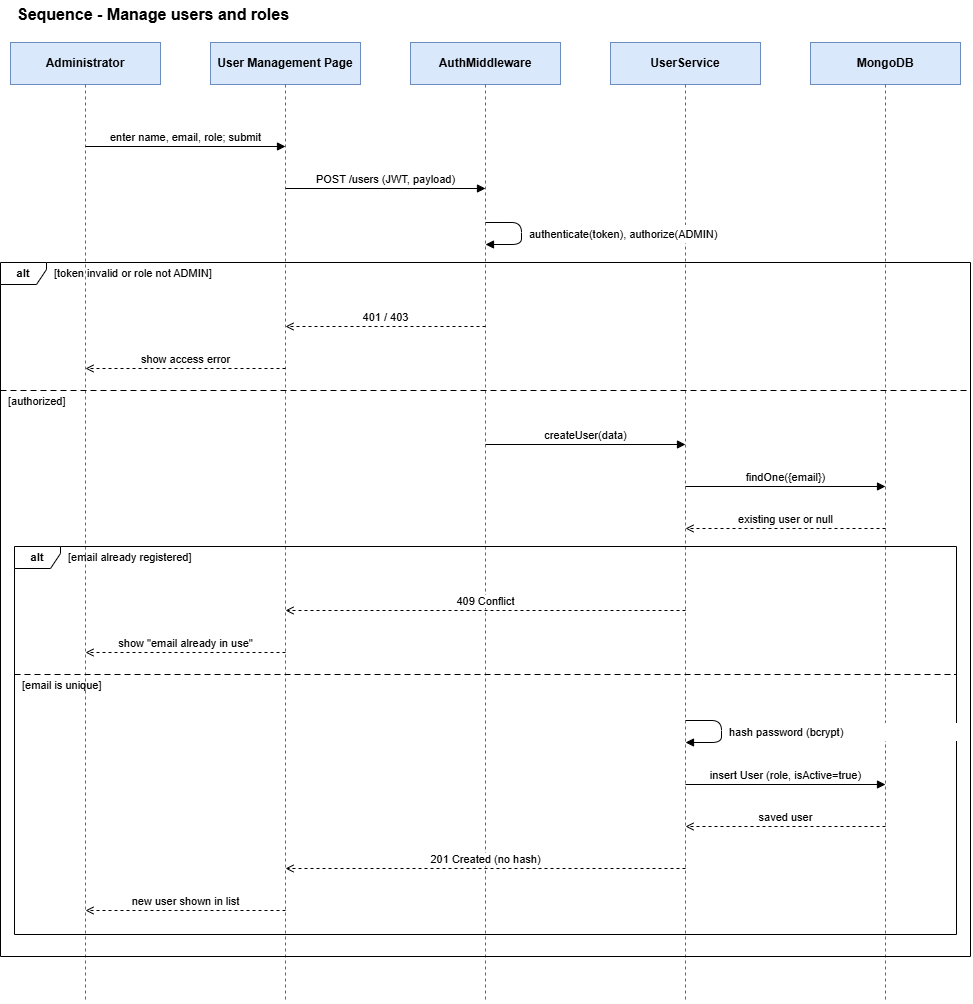

The diagram above was exported from draw.io. Its source (the exported page's mxGraphModel, read from the mxfile embedded in the PNG):
<mxGraphModel dx="1943" dy="994" grid="1" gridSize="10" guides="1" tooltips="1" connect="1" arrows="1" fold="1" page="1" pageScale="1" pageWidth="1110" pageHeight="1050" math="0" shadow="0">
  <root>
    <mxCell id="0" />
    <mxCell id="1" parent="0" />
    <mxCell id="users-28" parent="1" style="text;html=1;align=left;verticalAlign=middle;fontSize=16;fontStyle=1;" value="Sequence - Manage users and roles" vertex="1">
      <mxGeometry height="28" width="900" x="40" y="8" as="geometry" />
    </mxCell>
    <mxCell id="users-29" parent="1" style="rounded=0;whiteSpace=wrap;html=1;fillColor=#dae8fc;strokeColor=#6c8ebf;fontSize=12;fontStyle=1;" value="Administrator" vertex="1">
      <mxGeometry height="42" width="150" x="35" y="50" as="geometry" />
    </mxCell>
    <mxCell id="users-30" edge="1" parent="1" style="html=1;endArrow=none;dashed=1;strokeColor=#666666;" value="">
      <mxGeometry relative="1" as="geometry">
        <mxPoint x="110" y="92" as="sourcePoint" />
        <mxPoint x="110" y="1010" as="targetPoint" />
      </mxGeometry>
    </mxCell>
    <mxCell id="users-31" parent="1" style="rounded=0;whiteSpace=wrap;html=1;fillColor=#dae8fc;strokeColor=#6c8ebf;fontSize=12;fontStyle=1;" value="User Management Page" vertex="1">
      <mxGeometry height="42" width="150" x="235" y="50" as="geometry" />
    </mxCell>
    <mxCell id="users-32" edge="1" parent="1" style="html=1;endArrow=none;dashed=1;strokeColor=#666666;" value="">
      <mxGeometry relative="1" as="geometry">
        <mxPoint x="310" y="92" as="sourcePoint" />
        <mxPoint x="310" y="1010" as="targetPoint" />
      </mxGeometry>
    </mxCell>
    <mxCell id="users-33" parent="1" style="rounded=0;whiteSpace=wrap;html=1;fillColor=#dae8fc;strokeColor=#6c8ebf;fontSize=12;fontStyle=1;" value="AuthMiddleware" vertex="1">
      <mxGeometry height="42" width="150" x="435" y="50" as="geometry" />
    </mxCell>
    <mxCell id="users-34" edge="1" parent="1" style="html=1;endArrow=none;dashed=1;strokeColor=#666666;" value="">
      <mxGeometry relative="1" as="geometry">
        <mxPoint x="510" y="92" as="sourcePoint" />
        <mxPoint x="510" y="1010" as="targetPoint" />
      </mxGeometry>
    </mxCell>
    <mxCell id="users-35" parent="1" style="rounded=0;whiteSpace=wrap;html=1;fillColor=#dae8fc;strokeColor=#6c8ebf;fontSize=12;fontStyle=1;" value="UserService" vertex="1">
      <mxGeometry height="42" width="150" x="635" y="50" as="geometry" />
    </mxCell>
    <mxCell id="users-36" edge="1" parent="1" style="html=1;endArrow=none;dashed=1;strokeColor=#666666;" value="">
      <mxGeometry relative="1" as="geometry">
        <mxPoint x="710" y="92" as="sourcePoint" />
        <mxPoint x="710" y="1010" as="targetPoint" />
      </mxGeometry>
    </mxCell>
    <mxCell id="users-37" parent="1" style="rounded=0;whiteSpace=wrap;html=1;fillColor=#dae8fc;strokeColor=#6c8ebf;fontSize=12;fontStyle=1;" value="MongoDB" vertex="1">
      <mxGeometry height="42" width="150" x="835" y="50" as="geometry" />
    </mxCell>
    <mxCell id="users-38" edge="1" parent="1" style="html=1;endArrow=none;dashed=1;strokeColor=#666666;" value="">
      <mxGeometry relative="1" as="geometry">
        <mxPoint x="910" y="92" as="sourcePoint" />
        <mxPoint x="910" y="1010" as="targetPoint" />
      </mxGeometry>
    </mxCell>
    <mxCell id="users-20" parent="1" style="shape=umlFrame;whiteSpace=wrap;html=1;width=46;height=22;fillColor=none;fontSize=11;fontStyle=1;pointerEvents=0;" value="alt" vertex="1">
      <mxGeometry height="388" width="942" x="39" y="554" as="geometry" />
    </mxCell>
    <mxCell id="users-21" parent="1" style="text;html=1;align=left;verticalAlign=middle;fontSize=11;" value="[email already registered]" vertex="1">
      <mxGeometry height="18" width="882" x="91" y="556" as="geometry" />
    </mxCell>
    <mxCell id="users-22" edge="1" parent="1" style="html=1;endArrow=none;dashed=1;dashPattern=6 4;" value="">
      <mxGeometry relative="1" as="geometry">
        <mxPoint x="39" y="682" as="sourcePoint" />
        <mxPoint x="981" y="682" as="targetPoint" />
      </mxGeometry>
    </mxCell>
    <mxCell id="users-23" parent="1" style="text;html=1;align=left;verticalAlign=middle;fontSize=11;" value="[email is unique]" vertex="1">
      <mxGeometry height="18" width="882" x="45" y="684" as="geometry" />
    </mxCell>
    <mxCell id="users-24" parent="1" style="shape=umlFrame;whiteSpace=wrap;html=1;width=46;height=22;fillColor=none;fontSize=11;fontStyle=1;pointerEvents=0;" value="alt" vertex="1">
      <mxGeometry height="694" width="970" x="25" y="270" as="geometry" />
    </mxCell>
    <mxCell id="users-25" parent="1" style="text;html=1;align=left;verticalAlign=middle;fontSize=11;" value="[token invalid or role not ADMIN]" vertex="1">
      <mxGeometry height="18" width="910" x="77" y="272" as="geometry" />
    </mxCell>
    <mxCell id="users-26" edge="1" parent="1" style="html=1;endArrow=none;dashed=1;dashPattern=6 4;" value="">
      <mxGeometry relative="1" as="geometry">
        <mxPoint x="25" y="398" as="sourcePoint" />
        <mxPoint x="995" y="398" as="targetPoint" />
      </mxGeometry>
    </mxCell>
    <mxCell id="users-27" parent="1" style="text;html=1;align=left;verticalAlign=middle;fontSize=11;" value="[authorized]" vertex="1">
      <mxGeometry height="18" width="910" x="31" y="400" as="geometry" />
    </mxCell>
    <mxCell id="users-3" edge="1" parent="1" style="html=1;endArrow=block;endFill=1;fontSize=11;verticalAlign=bottom;labelBackgroundColor=#ffffff;" value="enter name, email, role; submit">
      <mxGeometry relative="1" as="geometry">
        <mxPoint x="110" y="154" as="sourcePoint" />
        <mxPoint x="310" y="154" as="targetPoint" />
      </mxGeometry>
    </mxCell>
    <mxCell id="users-4" edge="1" parent="1" style="html=1;endArrow=block;endFill=1;fontSize=11;verticalAlign=bottom;labelBackgroundColor=#ffffff;" value="POST /users (JWT, payload)">
      <mxGeometry relative="1" as="geometry">
        <mxPoint x="310" y="196" as="sourcePoint" />
        <mxPoint x="510" y="196" as="targetPoint" />
      </mxGeometry>
    </mxCell>
    <mxCell id="users-5" edge="1" parent="1" style="html=1;endArrow=block;endFill=1;" value="">
      <mxGeometry relative="1" as="geometry">
        <Array as="points">
          <mxPoint x="546" y="230" />
          <mxPoint x="546" y="252" />
        </Array>
        <mxPoint x="510" y="230" as="sourcePoint" />
        <mxPoint x="510" y="252" as="targetPoint" />
      </mxGeometry>
    </mxCell>
    <mxCell id="users-6" parent="1" style="text;html=1;align=left;verticalAlign=middle;fontSize=11;fillColor=#ffffff;strokeColor=none;" value="authenticate(token), authorize(ADMIN)" vertex="1">
      <mxGeometry height="18" width="230" x="552" y="233" as="geometry" />
    </mxCell>
    <mxCell id="users-7" edge="1" parent="1" style="html=1;endArrow=open;endFill=0;dashed=1;fontSize=11;verticalAlign=bottom;labelBackgroundColor=#ffffff;" value="401 / 403">
      <mxGeometry relative="1" as="geometry">
        <mxPoint x="510" y="334" as="sourcePoint" />
        <mxPoint x="310" y="334" as="targetPoint" />
      </mxGeometry>
    </mxCell>
    <mxCell id="users-8" edge="1" parent="1" style="html=1;endArrow=open;endFill=0;dashed=1;fontSize=11;verticalAlign=bottom;labelBackgroundColor=#ffffff;" value="show access error">
      <mxGeometry relative="1" as="geometry">
        <mxPoint x="310" y="376" as="sourcePoint" />
        <mxPoint x="110" y="376" as="targetPoint" />
      </mxGeometry>
    </mxCell>
    <mxCell id="users-9" edge="1" parent="1" style="html=1;endArrow=block;endFill=1;fontSize=11;verticalAlign=bottom;labelBackgroundColor=#ffffff;" value="createUser(data)">
      <mxGeometry relative="1" as="geometry">
        <mxPoint x="510" y="452" as="sourcePoint" />
        <mxPoint x="710" y="452" as="targetPoint" />
      </mxGeometry>
    </mxCell>
    <mxCell id="users-10" edge="1" parent="1" style="html=1;endArrow=block;endFill=1;fontSize=11;verticalAlign=bottom;labelBackgroundColor=#ffffff;" value="findOne({email})">
      <mxGeometry relative="1" as="geometry">
        <mxPoint x="710" y="494" as="sourcePoint" />
        <mxPoint x="910" y="494" as="targetPoint" />
      </mxGeometry>
    </mxCell>
    <mxCell id="users-11" edge="1" parent="1" style="html=1;endArrow=open;endFill=0;dashed=1;fontSize=11;verticalAlign=bottom;labelBackgroundColor=#ffffff;" value="existing user or null">
      <mxGeometry relative="1" as="geometry">
        <mxPoint x="910" y="536" as="sourcePoint" />
        <mxPoint x="710" y="536" as="targetPoint" />
      </mxGeometry>
    </mxCell>
    <mxCell id="users-12" edge="1" parent="1" style="html=1;endArrow=open;endFill=0;dashed=1;fontSize=11;verticalAlign=bottom;labelBackgroundColor=#ffffff;" value="409 Conflict">
      <mxGeometry relative="1" as="geometry">
        <mxPoint x="710" y="618" as="sourcePoint" />
        <mxPoint x="310" y="618" as="targetPoint" />
      </mxGeometry>
    </mxCell>
    <mxCell id="users-13" edge="1" parent="1" style="html=1;endArrow=open;endFill=0;dashed=1;fontSize=11;verticalAlign=bottom;labelBackgroundColor=#ffffff;" value="show &quot;email already in use&quot;">
      <mxGeometry relative="1" as="geometry">
        <mxPoint x="310" y="660" as="sourcePoint" />
        <mxPoint x="110" y="660" as="targetPoint" />
      </mxGeometry>
    </mxCell>
    <mxCell id="users-14" edge="1" parent="1" style="html=1;endArrow=block;endFill=1;" value="">
      <mxGeometry relative="1" as="geometry">
        <Array as="points">
          <mxPoint x="746" y="728" />
          <mxPoint x="746" y="750" />
        </Array>
        <mxPoint x="710" y="728" as="sourcePoint" />
        <mxPoint x="710" y="750" as="targetPoint" />
      </mxGeometry>
    </mxCell>
    <mxCell id="users-15" parent="1" style="text;html=1;align=left;verticalAlign=middle;fontSize=11;fillColor=#ffffff;strokeColor=none;" value="hash password (bcrypt)" vertex="1">
      <mxGeometry height="18" width="230" x="752" y="731" as="geometry" />
    </mxCell>
    <mxCell id="users-16" edge="1" parent="1" style="html=1;endArrow=block;endFill=1;fontSize=11;verticalAlign=bottom;labelBackgroundColor=#ffffff;" value="insert User (role, isActive=true)">
      <mxGeometry relative="1" as="geometry">
        <mxPoint x="710" y="792" as="sourcePoint" />
        <mxPoint x="910" y="792" as="targetPoint" />
      </mxGeometry>
    </mxCell>
    <mxCell id="users-17" edge="1" parent="1" style="html=1;endArrow=open;endFill=0;dashed=1;fontSize=11;verticalAlign=bottom;labelBackgroundColor=#ffffff;" value="saved user">
      <mxGeometry relative="1" as="geometry">
        <mxPoint x="910" y="834" as="sourcePoint" />
        <mxPoint x="710" y="834" as="targetPoint" />
      </mxGeometry>
    </mxCell>
    <mxCell id="users-18" edge="1" parent="1" style="html=1;endArrow=open;endFill=0;dashed=1;fontSize=11;verticalAlign=bottom;labelBackgroundColor=#ffffff;" value="201 Created (no hash)">
      <mxGeometry relative="1" as="geometry">
        <mxPoint x="710" y="876" as="sourcePoint" />
        <mxPoint x="310" y="876" as="targetPoint" />
      </mxGeometry>
    </mxCell>
    <mxCell id="users-19" edge="1" parent="1" style="html=1;endArrow=open;endFill=0;dashed=1;fontSize=11;verticalAlign=bottom;labelBackgroundColor=#ffffff;" value="new user shown in list">
      <mxGeometry relative="1" as="geometry">
        <mxPoint x="310" y="918" as="sourcePoint" />
        <mxPoint x="110" y="918" as="targetPoint" />
      </mxGeometry>
    </mxCell>
  </root>
</mxGraphModel>